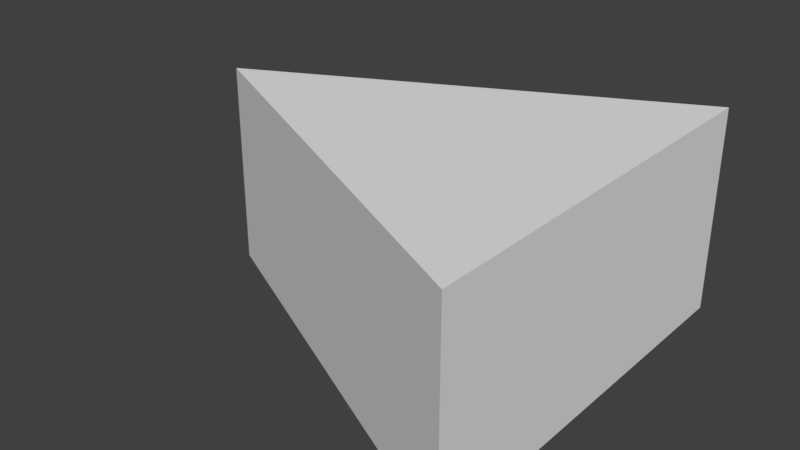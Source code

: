 # Source: Triangle_Foundation_Template.blend  (saved by Blender 2.78.0; exported with 4.5.12 LTS)
import bpy
from mathutils import Matrix  # noqa: F401  (used for matrix-valued properties, if any)

bpy.ops.wm.read_factory_settings(use_empty=True)
scene = bpy.context.scene
scene.name = 'Scene'

# ---- collections
col_collection_1 = bpy.data.collections.new('Collection 1'); scene.collection.children.link(col_collection_1)

# ---- materials (node trees are filled in below, after node groups)
mat_material = bpy.data.materials.new('Material')
mat_material.alpha_threshold = 0.0
mat_material.use_transparent_shadow = False
mat_material.roughness = 0.5
mat_material.line_color = (0.0, 0.0, 0.0, 1.0)

# ---- material node trees

# ---- world
world_world = bpy.data.worlds.new('World'); scene.world = world_world
world_world.color = (0.05088, 0.05088, 0.05088)
world_world.use_sun_shadow = False
world_world.sun_shadow_jitter_overblur = 0.0
world_world.cycles.sampling_method = 'MANUAL'

# ---- meshes
me_cube = bpy.data.meshes.new('Cube')
me_cube.from_pydata([(1.0, 1.0, -1.0), (1.0, -1.0, -1.0), (-1.0, 2.682e-07, -1.0), (1.0, 1.0, 1.0), (1.0, -1.0, 1.0), (-1.0, 1.788e-07, 1.0)], [], [(0, 1, 2), (3, 5, 4), (0, 3, 4, 1), (1, 4, 5, 2), (3, 0, 2, 5)])
me_cube.materials.append(mat_material)
me_cube.use_remesh_preserve_volume = False
me_cube.use_remesh_preserve_attributes = False
me_cube.use_mirror_vertex_groups = False
me_cube.update()

# ---- objects
ob_cube = bpy.data.objects.new('Cube', me_cube)

# ---- transforms, parenting, visibility, modifiers, constraints
ob_cube.location = (0.0, 0.0, 0.0)
ob_cube.scale = (5.0, 5.0, 2.5)
ob_cube.lock_rotations_4d = False
ob_cube.empty_display_type = 'ARROWS'
ob_cube.lineart.crease_threshold = 0.0

# ---- collection membership
col_collection_1.objects.link(ob_cube)

# ---- scene / render settings (as saved in the file)
scene.frame_start = 1; scene.frame_end = 250; scene.frame_set(1)
scene.render.engine = 'BLENDER_EEVEE_NEXT'
scene.render.resolution_percentage = 50
scene.render.dither_intensity = 0.0
scene.cycles.use_denoising = False
scene.cycles.samples = 128
scene.cycles.sampling_pattern = 'TABULATED_SOBOL'
scene.cycles.light_sampling_threshold = 0.0
scene.cycles.use_adaptive_sampling = False
scene.cycles.use_light_tree = False
scene.cycles.blur_glossy = 0.0
scene.cycles.sample_clamp_indirect = 0.0
scene.view_settings.view_transform = 'Standard'
bpy.context.view_layer.update()

# ---- added for rendering (the .blend has no active camera and no usable light): camera, sun
cam_auto = bpy.data.cameras.new('AutoCamera')
cam_auto.lens = 50.0
cam_auto.sensor_width = 36.0
cam_auto.clip_end = 1000.0
ob_auto_camera = bpy.data.objects.new('AutoCamera', cam_auto)
scene.collection.objects.link(ob_auto_camera)
ob_auto_camera.location = (13.8784, -16.654, 11.1027)
ob_auto_camera.rotation_euler = (1.09748, -7.21219e-08, 0.694738)
scene.camera = ob_auto_camera
light_auto_sun = bpy.data.lights.new('AutoSun', 'SUN')
light_auto_sun.energy = 3.0
light_auto_sun.angle = 0.0523599
ob_auto_sun = bpy.data.objects.new('AutoSun', light_auto_sun)
scene.collection.objects.link(ob_auto_sun)
ob_auto_sun.rotation_euler = (0.872665, 0.174533, 0.523599)
bpy.context.view_layer.update()
